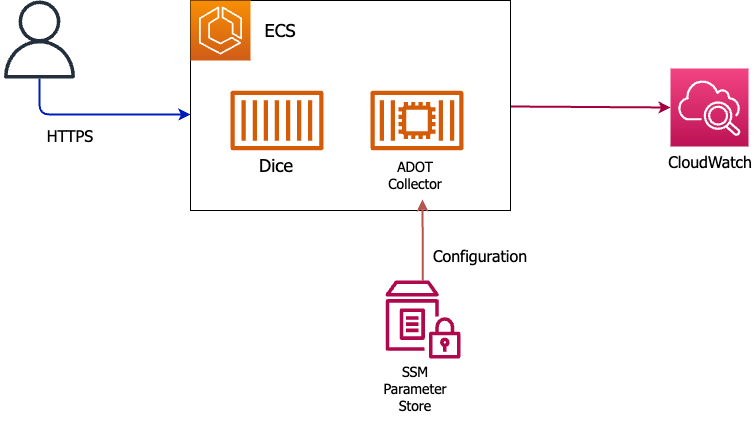

The diagram above was exported from draw.io. Its source (the exported page's mxGraphModel, read from the mxfile embedded in the PNG):
<mxGraphModel dx="2209" dy="878" grid="1" gridSize="10" guides="1" tooltips="1" connect="1" arrows="1" fold="1" page="1" pageScale="1" pageWidth="827" pageHeight="1169" math="0" shadow="0">
  <root>
    <mxCell id="0" />
    <mxCell id="1" parent="0" />
    <mxCell id="16" style="edgeStyle=none;html=1;entryX=0;entryY=0.543;entryDx=0;entryDy=0;entryPerimeter=0;strokeWidth=2;fontFamily=Tahoma;fontSize=14;fillColor=#0050ef;strokeColor=#001DBC;" edge="1" parent="1" source="2" target="4">
      <mxGeometry relative="1" as="geometry">
        <Array as="points">
          <mxPoint x="49" y="154" />
        </Array>
      </mxGeometry>
    </mxCell>
    <mxCell id="2" value="" style="sketch=0;outlineConnect=0;fontColor=#232F3E;gradientColor=none;fillColor=#232F3D;strokeColor=none;dashed=0;verticalLabelPosition=bottom;verticalAlign=top;align=center;html=1;fontSize=12;fontStyle=0;aspect=fixed;pointerEvents=1;shape=mxgraph.aws4.user;" vertex="1" parent="1">
      <mxGeometry x="10" y="40" width="78" height="78" as="geometry" />
    </mxCell>
    <mxCell id="18" style="edgeStyle=none;html=1;entryX=0;entryY=0.5;entryDx=0;entryDy=0;entryPerimeter=0;strokeWidth=2;fontFamily=Tahoma;fontSize=14;fillColor=#d80073;strokeColor=#A50040;" edge="1" parent="1" source="4" target="10">
      <mxGeometry relative="1" as="geometry" />
    </mxCell>
    <mxCell id="4" value="" style="rounded=0;whiteSpace=wrap;html=1;" vertex="1" parent="1">
      <mxGeometry x="200" y="40" width="320" height="210" as="geometry" />
    </mxCell>
    <mxCell id="3" value="" style="sketch=0;points=[[0,0,0],[0.25,0,0],[0.5,0,0],[0.75,0,0],[1,0,0],[0,1,0],[0.25,1,0],[0.5,1,0],[0.75,1,0],[1,1,0],[0,0.25,0],[0,0.5,0],[0,0.75,0],[1,0.25,0],[1,0.5,0],[1,0.75,0]];outlineConnect=0;fontColor=#232F3E;gradientColor=#F78E04;gradientDirection=north;fillColor=#D05C17;strokeColor=#ffffff;dashed=0;verticalLabelPosition=bottom;verticalAlign=top;align=center;html=1;fontSize=12;fontStyle=0;aspect=fixed;shape=mxgraph.aws4.resourceIcon;resIcon=mxgraph.aws4.ecs;" vertex="1" parent="1">
      <mxGeometry x="200" y="40" width="60" height="60" as="geometry" />
    </mxCell>
    <mxCell id="5" value="" style="sketch=0;outlineConnect=0;fontColor=#232F3E;gradientColor=none;fillColor=#D45B07;strokeColor=none;dashed=0;verticalLabelPosition=bottom;verticalAlign=top;align=center;html=1;fontSize=12;fontStyle=0;aspect=fixed;pointerEvents=1;shape=mxgraph.aws4.container_1;" vertex="1" parent="1">
      <mxGeometry x="240" y="130" width="92.91" height="60" as="geometry" />
    </mxCell>
    <mxCell id="6" value="" style="sketch=0;outlineConnect=0;fontColor=#232F3E;gradientColor=none;fillColor=#D45B07;strokeColor=none;dashed=0;verticalLabelPosition=bottom;verticalAlign=top;align=center;html=1;fontSize=12;fontStyle=0;aspect=fixed;pointerEvents=1;shape=mxgraph.aws4.container_2;" vertex="1" parent="1">
      <mxGeometry x="380" y="130" width="92.9" height="60" as="geometry" />
    </mxCell>
    <mxCell id="7" value="ECS" style="text;html=1;strokeColor=none;fillColor=none;align=center;verticalAlign=middle;whiteSpace=wrap;rounded=0;fontSize=18;fontFamily=Tahoma;" vertex="1" parent="1">
      <mxGeometry x="260" y="55" width="60" height="30" as="geometry" />
    </mxCell>
    <mxCell id="8" value="Dice" style="text;html=1;strokeColor=none;fillColor=none;align=center;verticalAlign=middle;whiteSpace=wrap;rounded=0;fontSize=18;fontFamily=Tahoma;" vertex="1" parent="1">
      <mxGeometry x="256.45" y="190" width="60" height="30" as="geometry" />
    </mxCell>
    <mxCell id="9" value="ADOT&lt;br&gt;Collector" style="text;html=1;strokeColor=none;fillColor=none;align=center;verticalAlign=middle;whiteSpace=wrap;rounded=0;fontSize=14;fontFamily=Tahoma;" vertex="1" parent="1">
      <mxGeometry x="380" y="190" width="90" height="50" as="geometry" />
    </mxCell>
    <mxCell id="10" value="" style="sketch=0;points=[[0,0,0],[0.25,0,0],[0.5,0,0],[0.75,0,0],[1,0,0],[0,1,0],[0.25,1,0],[0.5,1,0],[0.75,1,0],[1,1,0],[0,0.25,0],[0,0.5,0],[0,0.75,0],[1,0.25,0],[1,0.5,0],[1,0.75,0]];points=[[0,0,0],[0.25,0,0],[0.5,0,0],[0.75,0,0],[1,0,0],[0,1,0],[0.25,1,0],[0.5,1,0],[0.75,1,0],[1,1,0],[0,0.25,0],[0,0.5,0],[0,0.75,0],[1,0.25,0],[1,0.5,0],[1,0.75,0]];outlineConnect=0;fontColor=#232F3E;gradientColor=#F34482;gradientDirection=north;fillColor=#BC1356;strokeColor=#ffffff;dashed=0;verticalLabelPosition=bottom;verticalAlign=top;align=center;html=1;fontSize=12;fontStyle=0;aspect=fixed;shape=mxgraph.aws4.resourceIcon;resIcon=mxgraph.aws4.cloudwatch_2;fontFamily=Tahoma;" vertex="1" parent="1">
      <mxGeometry x="680" y="108" width="78" height="78" as="geometry" />
    </mxCell>
    <mxCell id="11" value="CloudWatch" style="text;html=1;strokeColor=none;fillColor=none;align=center;verticalAlign=middle;whiteSpace=wrap;rounded=0;fontSize=16;fontFamily=Tahoma;" vertex="1" parent="1">
      <mxGeometry x="680" y="186" width="80" height="30" as="geometry" />
    </mxCell>
    <mxCell id="14" style="edgeStyle=none;html=1;entryX=0.578;entryY=0.98;entryDx=0;entryDy=0;entryPerimeter=0;fontFamily=Tahoma;fontSize=14;fillColor=#f8cecc;strokeColor=#b85450;strokeWidth=2;" edge="1" parent="1" source="12" target="9">
      <mxGeometry relative="1" as="geometry" />
    </mxCell>
    <mxCell id="12" value="" style="sketch=0;outlineConnect=0;fontColor=#232F3E;gradientColor=none;fillColor=#B0084D;strokeColor=none;dashed=0;verticalLabelPosition=bottom;verticalAlign=top;align=center;html=1;fontSize=12;fontStyle=0;aspect=fixed;pointerEvents=1;shape=mxgraph.aws4.parameter_store;fontFamily=Tahoma;" vertex="1" parent="1">
      <mxGeometry x="395" y="320" width="75" height="78" as="geometry" />
    </mxCell>
    <mxCell id="13" value="SSM&lt;br&gt;Parameter&lt;br&gt;Store" style="text;html=1;strokeColor=none;fillColor=none;align=center;verticalAlign=middle;whiteSpace=wrap;rounded=0;fontSize=14;fontFamily=Tahoma;" vertex="1" parent="1">
      <mxGeometry x="370" y="398" width="110" height="62" as="geometry" />
    </mxCell>
    <mxCell id="17" value="HTTPS" style="text;html=1;strokeColor=none;fillColor=none;align=center;verticalAlign=middle;whiteSpace=wrap;rounded=0;fontSize=16;fontFamily=Tahoma;" vertex="1" parent="1">
      <mxGeometry x="40" y="160" width="80" height="30" as="geometry" />
    </mxCell>
    <mxCell id="19" value="Configuration" style="text;html=1;strokeColor=none;fillColor=none;align=center;verticalAlign=middle;whiteSpace=wrap;rounded=0;fontSize=16;fontFamily=Tahoma;" vertex="1" parent="1">
      <mxGeometry x="430" y="280" width="120" height="30" as="geometry" />
    </mxCell>
  </root>
</mxGraphModel>